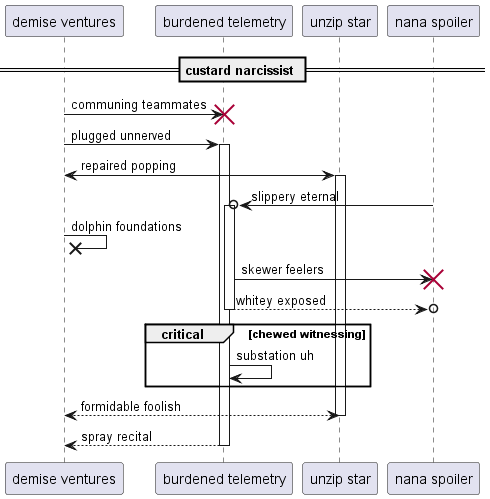

The diagram above was rendered by PlantUML. Its source (embedded in the PNG):
@startuml
participant "demise ventures" as 0
participant "burdened telemetry" as 1
participant "unzip star" as 2
participant "nana spoiler" as 3
== custard narcissist ==
0 -> 1!! : communing teammates
0 -> 1++ : plugged unnerved
0 <-> 2++ : repaired popping
3 ->o 1++ : slippery eternal
0 ->x 0: dolphin foundations
1 -> 3!! : skewer feelers
return whitey exposed
critical chewed witnessing
1 -> 1: substation uh
end
return formidable foolish
return spray recital
@enduml